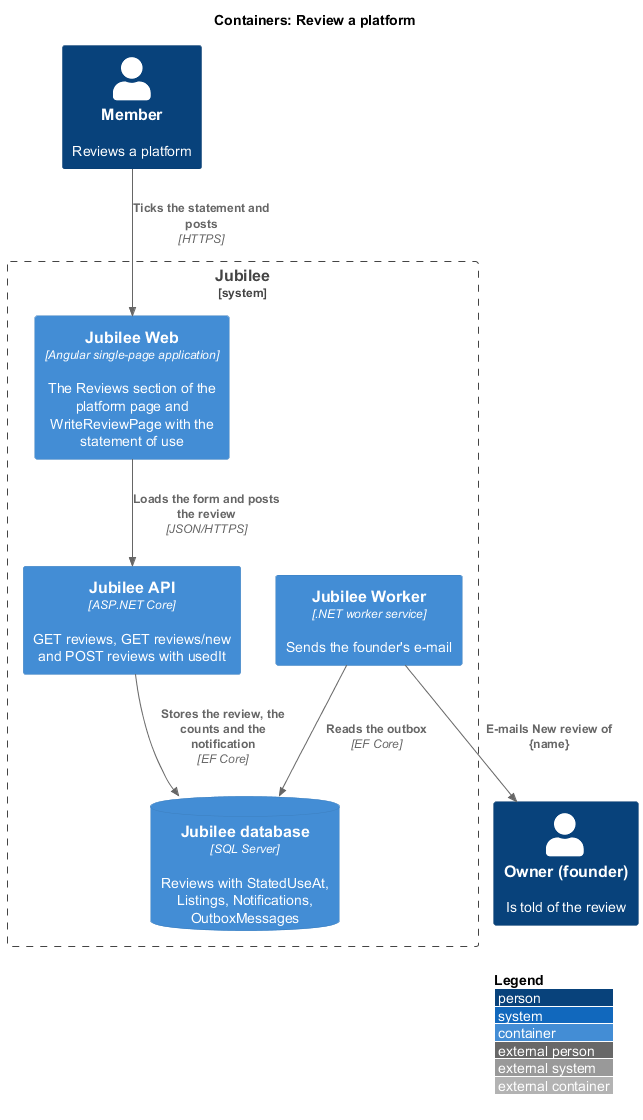

The diagram above was rendered by PlantUML. Its source (embedded in the PNG):
@startuml
!include <C4/C4_Container>
LAYOUT_WITH_LEGEND()
title Containers: Review a platform

Person(member, "Member", "Reviews a platform")
Person(owner, "Owner (founder)", "Is told of the review")
System_Boundary(jubilee, "Jubilee") {
  Container(web, "Jubilee Web", "Angular single-page application", "The Reviews section of the platform page and WriteReviewPage with the statement of use")
  Container(api, "Jubilee API", "ASP.NET Core", "GET reviews, GET reviews/new and POST reviews with usedIt")
  ContainerDb(db, "Jubilee database", "SQL Server", "Reviews with StatedUseAt, Listings, Notifications, OutboxMessages")
  Container(worker, "Jubilee Worker", ".NET worker service", "Sends the founder's e-mail")
}
Rel(member, web, "Ticks the statement and posts", "HTTPS")
Rel(web, api, "Loads the form and posts the review", "JSON/HTTPS")
Rel(api, db, "Stores the review, the counts and the notification", "EF Core")
Rel(worker, db, "Reads the outbox", "EF Core")
Rel(worker, owner, "E-mails New review of {name}")
@enduml